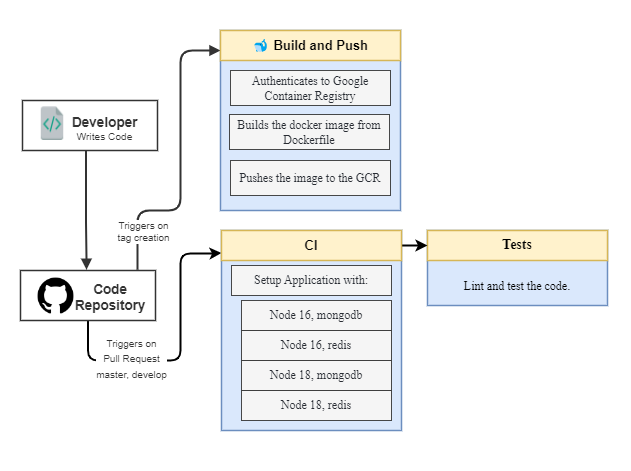

The diagram above was exported from draw.io. Its source (the exported page's mxGraphModel, read from the mxfile embedded in the PNG):
<mxGraphModel dx="766" dy="779" grid="1" gridSize="10" guides="1" tooltips="1" connect="1" arrows="1" fold="1" page="1" pageScale="1" pageWidth="827" pageHeight="1169" math="0" shadow="0">
  <root>
    <mxCell id="0" />
    <mxCell id="1" parent="0" />
    <mxCell id="ggAcAQP5vgSVy7d_Q0dp-1" value="" style="rounded=0;whiteSpace=wrap;html=1;labelBackgroundColor=none;strokeWidth=1;fontSize=10;fillColor=none;strokeColor=none;" vertex="1" parent="1">
      <mxGeometry width="630" height="470" as="geometry" />
    </mxCell>
    <mxCell id="WDJMvpt_7TyUuCDN27WJ-1" value="" style="html=1;overflow=block;blockSpacing=1;whiteSpace=wrap;fontSize=13;align=center;spacing=3.8;strokeColor=#6c8ebf;strokeOpacity=100;fillOpacity=100;fillColor=#dae8fc;strokeWidth=1.5;container=0;collapsible=0;" vertex="1" parent="1">
      <mxGeometry x="220" y="30" width="180" height="180" as="geometry" />
    </mxCell>
    <mxCell id="WDJMvpt_7TyUuCDN27WJ-2" value="" style="html=1;overflow=block;blockSpacing=1;whiteSpace=wrap;fontSize=13;spacing=3.8;verticalAlign=middle;strokeColor=#333333;strokeOpacity=100;fillOpacity=100;fillColor=#ffffff;strokeWidth=1.5;container=1;collapsible=0;" vertex="1" parent="1">
      <mxGeometry x="22" y="100" width="135" height="50" as="geometry" />
    </mxCell>
    <UserObject label="Developer" lucidchartObjectId="egETOQr_7V9U" id="WDJMvpt_7TyUuCDN27WJ-3">
      <mxCell style="html=1;overflow=block;blockSpacing=1;whiteSpace=wrap;fontSize=13.5;fontColor=#333333;fontStyle=1;align=center;spacing=3.8;strokeOpacity=0;fillOpacity=0;fillColor=#ffffff;strokeWidth=1.5;" vertex="1" parent="WDJMvpt_7TyUuCDN27WJ-2">
        <mxGeometry x="45" y="10" width="75" height="26" as="geometry" />
      </mxCell>
    </UserObject>
    <UserObject label="" lucidchartObjectId="_gETozE0KI7b" id="WDJMvpt_7TyUuCDN27WJ-4">
      <mxCell style="html=1;overflow=block;blockSpacing=1;whiteSpace=wrap;shape=image;fontSize=13;spacing=3.8;strokeColor=none;strokeOpacity=100;strokeWidth=0;image=https://images.lucid.app/images/81550b4f-709d-4c3b-91e9-0b2bba839999/content;imageAspect=0;" vertex="1" parent="WDJMvpt_7TyUuCDN27WJ-2">
        <mxGeometry x="15" y="5" width="30" height="35" as="geometry" />
      </mxCell>
    </UserObject>
    <UserObject label="Writes Code" lucidchartObjectId="ihETIWBtwOLH" id="WDJMvpt_7TyUuCDN27WJ-5">
      <mxCell style="html=1;overflow=block;blockSpacing=1;whiteSpace=wrap;fontSize=10.2;fontColor=#333333;align=center;spacing=3.8;strokeOpacity=0;fillOpacity=0;fillColor=#ffffff;strokeWidth=1.5;" vertex="1" parent="WDJMvpt_7TyUuCDN27WJ-2">
        <mxGeometry x="45" y="23" width="75" height="27" as="geometry" />
      </mxCell>
    </UserObject>
    <UserObject label="" lucidchartObjectId="msEThwSL9PZJ" id="WDJMvpt_7TyUuCDN27WJ-6">
      <mxCell style="html=1;jettySize=18;whiteSpace=wrap;fontSize=13;strokeColor=#333333;strokeOpacity=100;strokeWidth=2;rounded=1;arcSize=24;edgeStyle=orthogonalEdgeStyle;startArrow=none;endArrow=block;endFill=1;exitX=0.867;exitY=-0.013;exitDx=0;exitDy=0;exitPerimeter=0;" edge="1" parent="1" source="WDJMvpt_7TyUuCDN27WJ-13">
        <mxGeometry width="100" height="100" relative="1" as="geometry">
          <Array as="points">
            <mxPoint x="137" y="210" />
            <mxPoint x="180" y="210" />
            <mxPoint x="180" y="50" />
          </Array>
          <mxPoint x="390.72" y="150" as="sourcePoint" />
          <mxPoint x="220" y="50" as="targetPoint" />
        </mxGeometry>
      </mxCell>
    </UserObject>
    <mxCell id="rU1afzYx7ioALsxIaVb9-1" value="&lt;span style=&quot;color: rgb(51, 51, 51);&quot;&gt;Triggers on&lt;/span&gt;&lt;br style=&quot;color: rgb(51, 51, 51);&quot;&gt;&lt;span style=&quot;color: rgb(51, 51, 51);&quot;&gt;tag creation&lt;/span&gt;" style="edgeLabel;html=1;align=center;verticalAlign=middle;resizable=0;points=[];fontSize=10;fontColor=#000000;" vertex="1" connectable="0" parent="WDJMvpt_7TyUuCDN27WJ-6">
      <mxGeometry x="-0.6157" y="2" relative="1" as="geometry">
        <mxPoint x="7" y="19" as="offset" />
      </mxGeometry>
    </mxCell>
    <mxCell id="WDJMvpt_7TyUuCDN27WJ-9" style="edgeStyle=orthogonalEdgeStyle;rounded=1;sketch=0;orthogonalLoop=1;jettySize=auto;html=1;exitX=0.5;exitY=1;exitDx=0;exitDy=0;shadow=0;strokeColor=default;fontSize=13;fontColor=#080808;startArrow=none;startFill=0;endArrow=classic;endFill=1;entryX=0;entryY=0.75;entryDx=0;entryDy=0;strokeWidth=2;" edge="1" parent="1" source="WDJMvpt_7TyUuCDN27WJ-13" target="WDJMvpt_7TyUuCDN27WJ-37">
      <mxGeometry relative="1" as="geometry">
        <mxPoint x="420" y="240" as="targetPoint" />
        <Array as="points">
          <mxPoint x="88" y="360" />
          <mxPoint x="180" y="360" />
          <mxPoint x="180" y="253" />
          <mxPoint x="210" y="253" />
        </Array>
      </mxGeometry>
    </mxCell>
    <mxCell id="rU1afzYx7ioALsxIaVb9-2" value="&lt;span style=&quot;color: rgb(51, 51, 51);&quot;&gt;Triggers on&lt;/span&gt;&lt;br style=&quot;color: rgb(51, 51, 51);&quot;&gt;&lt;font style=&quot;font-size: 13px;&quot; color=&quot;#333333&quot;&gt;&lt;span style=&quot;font-size: 10px;&quot;&gt;Pull Request&lt;br&gt;master, develop&lt;/span&gt;&lt;/font&gt;" style="edgeLabel;html=1;align=center;verticalAlign=middle;resizable=0;points=[];fontSize=10;fontColor=#000000;" vertex="1" connectable="0" parent="WDJMvpt_7TyUuCDN27WJ-9">
      <mxGeometry x="-0.8383" y="1" relative="1" as="geometry">
        <mxPoint x="42" y="15" as="offset" />
      </mxGeometry>
    </mxCell>
    <mxCell id="WDJMvpt_7TyUuCDN27WJ-12" value="" style="group;dropTarget=0;pointerEvents=0;" vertex="1" parent="1">
      <mxGeometry x="20" y="270" width="140" height="50" as="geometry" />
    </mxCell>
    <UserObject label="" lucidchartObjectId="HiETWcHIabq." id="WDJMvpt_7TyUuCDN27WJ-13">
      <mxCell style="html=1;overflow=block;blockSpacing=1;whiteSpace=wrap;fontSize=13;spacing=3.8;verticalAlign=middle;strokeColor=#333333;strokeOpacity=100;fillOpacity=100;fillColor=#ffffff;strokeWidth=1.5;" vertex="1" parent="WDJMvpt_7TyUuCDN27WJ-12">
        <mxGeometry width="135" height="50" as="geometry" />
      </mxCell>
    </UserObject>
    <UserObject label="" lucidchartObjectId="CjETQWipniV8" id="WDJMvpt_7TyUuCDN27WJ-14">
      <mxCell style="html=1;overflow=block;blockSpacing=1;whiteSpace=wrap;shape=image;fontSize=13;spacing=3.8;strokeColor=none;strokeOpacity=100;strokeWidth=0;image=https://images.lucid.app/images/7bb3ad07-6df7-4e04-883d-a059d4b045e5/content;imageAspect=0;" vertex="1" parent="WDJMvpt_7TyUuCDN27WJ-12">
        <mxGeometry x="15" y="5" width="41" height="41" as="geometry" />
      </mxCell>
    </UserObject>
    <UserObject label="Code Repository" lucidchartObjectId="KjET_N_NmTSQ" id="WDJMvpt_7TyUuCDN27WJ-15">
      <mxCell style="html=1;overflow=block;blockSpacing=1;whiteSpace=wrap;fontSize=13.5;fontColor=#333333;fontStyle=1;align=center;spacing=3.8;strokeOpacity=0;fillOpacity=0;fillColor=#ffffff;strokeWidth=1.5;" vertex="1" parent="WDJMvpt_7TyUuCDN27WJ-12">
        <mxGeometry x="40" y="8" width="100" height="35" as="geometry" />
      </mxCell>
    </UserObject>
    <UserObject label="" lucidchartObjectId="9uETEt053-hy" id="WDJMvpt_7TyUuCDN27WJ-16">
      <mxCell style="html=1;jettySize=18;whiteSpace=wrap;fontSize=13;strokeColor=#333333;strokeOpacity=100;strokeWidth=2;rounded=1;arcSize=24;edgeStyle=orthogonalEdgeStyle;startArrow=none;endArrow=block;endFill=1;exitX=0.247;exitY=1;exitPerimeter=0;entryX=0.489;entryY=-0.015;entryPerimeter=0;" edge="1" parent="1" source="WDJMvpt_7TyUuCDN27WJ-5" target="WDJMvpt_7TyUuCDN27WJ-13">
        <mxGeometry width="100" height="100" relative="1" as="geometry">
          <Array as="points" />
        </mxGeometry>
      </mxCell>
    </UserObject>
    <UserObject label="Pushes the image to the GCR" lucidchartObjectId="-DETBA8zdZTB" id="WDJMvpt_7TyUuCDN27WJ-24">
      <mxCell style="html=1;overflow=block;blockSpacing=1;whiteSpace=wrap;fontSize=12;fontFamily=Liberation Mono;fontColor=#282c33;align=center;spacing=3.8;strokeColor=#333333;strokeOpacity=100;fillOpacity=100;fillColor=#f5f5f5;strokeWidth=0.8;" vertex="1" parent="1">
        <mxGeometry x="230" y="160" width="160" height="35" as="geometry" />
      </mxCell>
    </UserObject>
    <UserObject label="🐋 Build and Push" lucidchartObjectId="1nETf8TSHbVG" id="WDJMvpt_7TyUuCDN27WJ-25">
      <mxCell style="html=1;overflow=block;blockSpacing=1;whiteSpace=wrap;fontSize=13;fontStyle=1;align=center;spacing=3.8;strokeColor=#d6b656;strokeOpacity=100;fillOpacity=100;fillColor=#fff2cc;strokeWidth=1.5;" vertex="1" parent="1">
        <mxGeometry x="220" y="30" width="180" height="30" as="geometry" />
      </mxCell>
    </UserObject>
    <UserObject label="Builds the docker image from Dockerfile" lucidchartObjectId="-DETBA8zdZTB" id="WDJMvpt_7TyUuCDN27WJ-26">
      <mxCell style="html=1;overflow=block;blockSpacing=1;whiteSpace=wrap;fontSize=12;fontFamily=Liberation Mono;fontColor=#282c33;align=center;spacing=3.8;strokeColor=#333333;strokeOpacity=100;fillOpacity=100;fillColor=#f5f5f5;strokeWidth=0.8;" vertex="1" parent="1">
        <mxGeometry x="229" y="114" width="160" height="35" as="geometry" />
      </mxCell>
    </UserObject>
    <UserObject label="Authenticates to Google Container Registry" lucidchartObjectId="JFETC1r8jyNc" id="WDJMvpt_7TyUuCDN27WJ-27">
      <mxCell style="html=1;overflow=block;blockSpacing=1;whiteSpace=wrap;fontSize=12;fontFamily=Liberation Mono;fontColor=#282c33;align=center;spacing=3.8;strokeColor=#333333;strokeOpacity=100;fillOpacity=100;fillColor=#f5f5f5;strokeWidth=0.8;" vertex="1" parent="1">
        <mxGeometry x="230" y="70" width="160" height="35" as="geometry" />
      </mxCell>
    </UserObject>
    <mxCell id="WDJMvpt_7TyUuCDN27WJ-29" value="" style="html=1;overflow=block;blockSpacing=1;whiteSpace=wrap;fontSize=13;align=center;spacing=3.8;strokeColor=#6c8ebf;strokeOpacity=100;fillOpacity=100;fillColor=#dae8fc;strokeWidth=1.5;container=0;collapsible=0;" vertex="1" parent="1">
      <mxGeometry x="221" y="230" width="180" height="200" as="geometry" />
    </mxCell>
    <mxCell id="WDJMvpt_7TyUuCDN27WJ-30" value="" style="html=1;overflow=block;blockSpacing=1;whiteSpace=wrap;fontSize=13;align=center;spacing=3.8;strokeColor=#6c8ebf;strokeOpacity=100;fillOpacity=100;fillColor=#dae8fc;strokeWidth=1.5;container=1;collapsible=0;" vertex="1" parent="1">
      <mxGeometry x="427" y="230" width="180" height="75" as="geometry" />
    </mxCell>
    <UserObject label="&lt;font face=&quot;Liberation Mono&quot;&gt;&lt;span style=&quot;font-size: 14px;&quot;&gt;Tests&lt;/span&gt;&lt;/font&gt;" lucidchartObjectId="gmET85xwby3i" id="WDJMvpt_7TyUuCDN27WJ-31">
      <mxCell style="html=1;overflow=block;blockSpacing=1;whiteSpace=wrap;fontSize=13;fontStyle=1;align=center;spacing=3.8;strokeColor=#d6b656;strokeOpacity=100;fillOpacity=100;fillColor=#fff2cc;strokeWidth=1.5;" vertex="1" parent="WDJMvpt_7TyUuCDN27WJ-30">
        <mxGeometry width="180" height="30" as="geometry" />
      </mxCell>
    </UserObject>
    <UserObject label="Lint and test the code." lucidchartObjectId=".AETIfcF-te8" id="WDJMvpt_7TyUuCDN27WJ-32">
      <mxCell style="html=1;overflow=block;blockSpacing=1;whiteSpace=wrap;fontSize=12;fontFamily=Liberation Mono;align=center;spacing=3.8;strokeColor=none;strokeOpacity=100;fillOpacity=100;fillColor=#dae8fc;strokeWidth=0;" vertex="1" parent="WDJMvpt_7TyUuCDN27WJ-30">
        <mxGeometry x="10" y="40" width="160" height="32" as="geometry" />
      </mxCell>
    </UserObject>
    <mxCell id="WDJMvpt_7TyUuCDN27WJ-36" style="edgeStyle=orthogonalEdgeStyle;rounded=1;sketch=0;orthogonalLoop=1;jettySize=auto;html=1;exitX=1;exitY=0.5;exitDx=0;exitDy=0;entryX=0;entryY=0.5;entryDx=0;entryDy=0;shadow=0;strokeColor=default;fontSize=13;fontColor=#080808;startArrow=none;startFill=0;endArrow=classic;endFill=1;strokeWidth=2;" edge="1" parent="1" source="WDJMvpt_7TyUuCDN27WJ-37" target="WDJMvpt_7TyUuCDN27WJ-31">
      <mxGeometry relative="1" as="geometry" />
    </mxCell>
    <UserObject label="CI" lucidchartObjectId="gmET85xwby3i" id="WDJMvpt_7TyUuCDN27WJ-37">
      <mxCell style="html=1;overflow=block;blockSpacing=1;whiteSpace=wrap;fontSize=13;fontStyle=1;align=center;spacing=3.8;strokeColor=#d6b656;strokeOpacity=100;fillOpacity=100;fillColor=#fff2cc;strokeWidth=1.5;" vertex="1" parent="1">
        <mxGeometry x="221" y="230" width="180" height="30" as="geometry" />
      </mxCell>
    </UserObject>
    <UserObject label="Setup Application with:" lucidchartObjectId="JFETC1r8jyNc" id="WDJMvpt_7TyUuCDN27WJ-38">
      <mxCell style="html=1;overflow=block;blockSpacing=1;whiteSpace=wrap;fontSize=12;fontFamily=Liberation Mono;fontColor=#282c33;align=center;spacing=3.8;strokeColor=#333333;strokeOpacity=100;fillOpacity=100;fillColor=#f5f5f5;strokeWidth=0.8;" vertex="1" parent="1">
        <mxGeometry x="231" y="265" width="160" height="30" as="geometry" />
      </mxCell>
    </UserObject>
    <UserObject label="Node 16, mongodb" lucidchartObjectId="JFETC1r8jyNc" id="WDJMvpt_7TyUuCDN27WJ-39">
      <mxCell style="html=1;overflow=block;blockSpacing=1;whiteSpace=wrap;fontSize=12;fontFamily=Liberation Mono;fontColor=#282c33;align=center;spacing=3.8;strokeColor=#333333;strokeOpacity=100;fillOpacity=100;fillColor=#f5f5f5;strokeWidth=0.8;" vertex="1" parent="1">
        <mxGeometry x="241" y="300" width="150" height="30" as="geometry" />
      </mxCell>
    </UserObject>
    <UserObject label="Node 16, redis" lucidchartObjectId="JFETC1r8jyNc" id="WDJMvpt_7TyUuCDN27WJ-40">
      <mxCell style="html=1;overflow=block;blockSpacing=1;whiteSpace=wrap;fontSize=12;fontFamily=Liberation Mono;fontColor=#282c33;align=center;spacing=3.8;strokeColor=#333333;strokeOpacity=100;fillOpacity=100;fillColor=#f5f5f5;strokeWidth=0.8;" vertex="1" parent="1">
        <mxGeometry x="241" y="330" width="150" height="30" as="geometry" />
      </mxCell>
    </UserObject>
    <UserObject label="Node 18, mongodb" lucidchartObjectId="JFETC1r8jyNc" id="WDJMvpt_7TyUuCDN27WJ-41">
      <mxCell style="html=1;overflow=block;blockSpacing=1;whiteSpace=wrap;fontSize=12;fontFamily=Liberation Mono;fontColor=#282c33;align=center;spacing=3.8;strokeColor=#333333;strokeOpacity=100;fillOpacity=100;fillColor=#f5f5f5;strokeWidth=0.8;" vertex="1" parent="1">
        <mxGeometry x="241" y="360" width="150" height="30" as="geometry" />
      </mxCell>
    </UserObject>
    <UserObject label="Node 18, redis" lucidchartObjectId="JFETC1r8jyNc" id="WDJMvpt_7TyUuCDN27WJ-42">
      <mxCell style="html=1;overflow=block;blockSpacing=1;whiteSpace=wrap;fontSize=12;fontFamily=Liberation Mono;fontColor=#282c33;align=center;spacing=3.8;strokeColor=#333333;strokeOpacity=100;fillOpacity=100;fillColor=#f5f5f5;strokeWidth=0.8;" vertex="1" parent="1">
        <mxGeometry x="241" y="390" width="150" height="30" as="geometry" />
      </mxCell>
    </UserObject>
  </root>
</mxGraphModel>